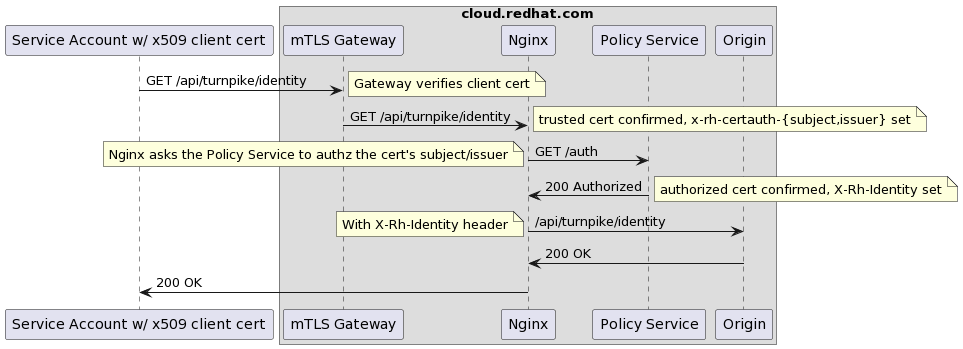

The diagram above was rendered by PlantUML. Its source (embedded in the PNG):
@startuml
participant "Service Account w/ x509 client cert" as service_account
box "cloud.redhat.com"
participant "mTLS Gateway" as gateway
participant Nginx
participant "Policy Service" as policy_service
participant Origin
end box

service_account -> gateway: GET /api/turnpike/identity
note right: Gateway verifies client cert
gateway -> Nginx: GET /api/turnpike/identity
note right: trusted cert confirmed, x-rh-certauth-{subject,issuer} set
Nginx -> policy_service: GET /auth
note left: Nginx asks the Policy Service to authz the cert's subject/issuer
policy_service -> Nginx: 200 Authorized
note right: authorized cert confirmed, X-Rh-Identity set
Nginx -> Origin: /api/turnpike/identity
note left: With X-Rh-Identity header
Origin -> Nginx: 200 OK
Nginx -> service_account: 200 OK
@enduml